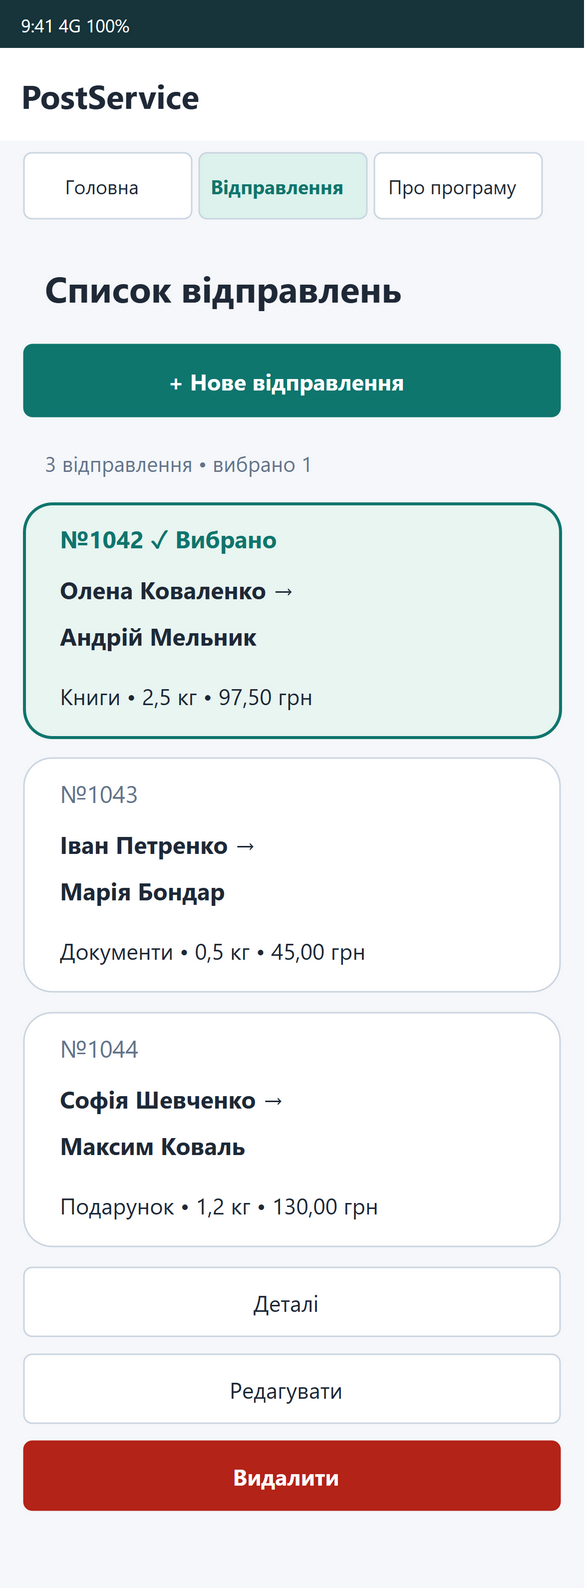

The diagram above was exported from draw.io. Its source (the exported page's mxGraphModel, read from the mxfile embedded in the PNG):
<mxGraphModel dx="390" dy="1060" grid="0" gridSize="10" guides="1" tooltips="1" connect="1" arrows="1" fold="1" page="1" pageScale="1" pageWidth="390" pageHeight="1060" math="0" shadow="0" background="#FFFFFF">
  <root>
    <mxCell id="0" />
    <mxCell id="1" parent="0" />
    <mxCell id="mobile-list-c2" value="" vertex="1" parent="1" style="rounded=0;arcSize=12;whiteSpace=wrap;html=0;fillColor=#F5F7FA;strokeColor=none;fontFamily=Segoe UI;fontSize=16;fontColor=#1F2937;fontStyle=0;align=left;verticalAlign=middle;spacingLeft=12;spacingRight=8;spacingTop=2;spacingBottom=2;">
      <mxGeometry x="0" y="0" width="390" height="1060" as="geometry" />
    </mxCell>
    <mxCell id="mobile-list-c3" value="9:41                         4G     100%" vertex="1" parent="1" style="rounded=0;arcSize=12;whiteSpace=wrap;html=0;fillColor=#17343B;strokeColor=none;fontFamily=Segoe UI;fontSize=12;fontColor=#FFFFFF;fontStyle=0;align=left;verticalAlign=middle;spacingLeft=12;spacingRight=8;spacingTop=2;spacingBottom=2;">
      <mxGeometry x="0" y="0" width="390" height="32" as="geometry" />
    </mxCell>
    <object id="mobile-list-c4" label="PostService" link="data:page/id,mobile-home">
      <mxCell vertex="1" parent="1" style="rounded=0;arcSize=12;whiteSpace=wrap;html=0;fillColor=#FFFFFF;strokeColor=none;fontFamily=Segoe UI;fontSize=22;fontColor=#1F2937;fontStyle=1;align=left;verticalAlign=middle;spacingLeft=12;spacingRight=8;spacingTop=2;spacingBottom=2;">
        <mxGeometry x="0" y="32" width="390" height="62" as="geometry" />
      </mxCell>
    </object>
    <object id="mobile-list-c5" label="Головна" link="data:page/id,mobile-home">
      <mxCell vertex="1" parent="1" style="rounded=1;arcSize=12;whiteSpace=wrap;html=0;fillColor=#FFFFFF;strokeColor=#CBD5E1;fontFamily=Segoe UI;fontSize=13;fontColor=#1F2937;fontStyle=0;align=center;verticalAlign=middle;spacingLeft=0;spacingRight=8;spacingTop=2;spacingBottom=2;">
        <mxGeometry x="16" y="102" width="112" height="44" as="geometry" />
      </mxCell>
    </object>
    <object id="mobile-list-c6" label="Відправлення" link="data:page/id,mobile-list">
      <mxCell vertex="1" parent="1" style="rounded=1;arcSize=12;whiteSpace=wrap;html=0;fillColor=#DDF2ED;strokeColor=#CBD5E1;fontFamily=Segoe UI;fontSize=13;fontColor=#0F766E;fontStyle=1;align=center;verticalAlign=middle;spacingLeft=0;spacingRight=8;spacingTop=2;spacingBottom=2;">
        <mxGeometry x="133" y="102" width="112" height="44" as="geometry" />
      </mxCell>
    </object>
    <object id="mobile-list-c7" label="Про програму" link="data:page/id,mobile-about">
      <mxCell vertex="1" parent="1" style="rounded=1;arcSize=12;whiteSpace=wrap;html=0;fillColor=#FFFFFF;strokeColor=#CBD5E1;fontFamily=Segoe UI;fontSize=13;fontColor=#1F2937;fontStyle=0;align=center;verticalAlign=middle;spacingLeft=0;spacingRight=8;spacingTop=2;spacingBottom=2;">
        <mxGeometry x="250" y="102" width="112" height="44" as="geometry" />
      </mxCell>
    </object>
    <mxCell id="mobile-list-c8" value="Список відправлень" vertex="1" parent="1" style="rounded=0;arcSize=12;whiteSpace=wrap;html=0;fillColor=none;strokeColor=none;fontFamily=Segoe UI;fontSize=24;fontColor=#1F2937;fontStyle=1;align=left;verticalAlign=middle;spacingLeft=12;spacingRight=8;spacingTop=2;spacingBottom=2;">
      <mxGeometry x="16" y="170" width="358" height="44" as="geometry" />
    </mxCell>
    <object id="mobile-list-c9" label="+ Нове відправлення" link="data:page/id,mobile-new">
      <mxCell vertex="1" parent="1" style="rounded=1;arcSize=12;whiteSpace=wrap;html=0;fillColor=#0F766E;strokeColor=#0F766E;fontFamily=Segoe UI;fontSize=15;fontColor=#FFFFFF;fontStyle=1;align=center;verticalAlign=middle;spacingLeft=0;spacingRight=8;spacingTop=2;spacingBottom=2;">
        <mxGeometry x="16" y="230" width="358" height="48" as="geometry" />
      </mxCell>
    </object>
    <mxCell id="mobile-list-c10" value="3 відправлення • вибрано 1" vertex="1" parent="1" style="rounded=0;arcSize=12;whiteSpace=wrap;html=0;fillColor=none;strokeColor=none;fontFamily=Segoe UI;fontSize=14;fontColor=#64748B;fontStyle=0;align=left;verticalAlign=middle;spacingLeft=12;spacingRight=8;spacingTop=2;spacingBottom=2;">
      <mxGeometry x="16" y="294" width="358" height="30" as="geometry" />
    </mxCell>
    <mxCell id="mobile-list-c11" value="" vertex="1" parent="1" style="rounded=1;arcSize=12;whiteSpace=wrap;html=0;fillColor=#E9F5F1;strokeColor=#0F766E;fontFamily=Segoe UI;fontSize=16;fontColor=#1F2937;fontStyle=0;align=left;verticalAlign=middle;spacingLeft=12;spacingRight=8;spacingTop=2;spacingBottom=2;strokeWidth=2;">
      <mxGeometry x="16" y="336" width="358" height="156" as="geometry" />
    </mxCell>
    <mxCell id="mobile-list-c12" value="№1042   ✓ Вибрано" vertex="1" parent="1" style="rounded=0;arcSize=12;whiteSpace=wrap;html=0;fillColor=none;strokeColor=none;fontFamily=Segoe UI;fontSize=16;fontColor=#0F766E;fontStyle=1;align=left;verticalAlign=middle;spacingLeft=12;spacingRight=8;spacingTop=2;spacingBottom=2;">
      <mxGeometry x="26" y="344" width="338" height="30" as="geometry" />
    </mxCell>
    <mxCell id="mobile-list-c13" value="Олена Коваленко →" vertex="1" parent="1" style="rounded=0;arcSize=12;whiteSpace=wrap;html=0;fillColor=none;strokeColor=none;fontFamily=Segoe UI;fontSize=16;fontColor=#1F2937;fontStyle=1;align=left;verticalAlign=middle;spacingLeft=12;spacingRight=8;spacingTop=2;spacingBottom=2;">
      <mxGeometry x="26" y="378" width="338" height="30" as="geometry" />
    </mxCell>
    <mxCell id="mobile-list-c14" value="Андрій Мельник" vertex="1" parent="1" style="rounded=0;arcSize=12;whiteSpace=wrap;html=0;fillColor=none;strokeColor=none;fontFamily=Segoe UI;fontSize=16;fontColor=#1F2937;fontStyle=1;align=left;verticalAlign=middle;spacingLeft=12;spacingRight=8;spacingTop=2;spacingBottom=2;">
      <mxGeometry x="26" y="409" width="338" height="30" as="geometry" />
    </mxCell>
    <mxCell id="mobile-list-c15" value="Книги • 2,5 кг • 97,50 грн" vertex="1" parent="1" style="rounded=0;arcSize=12;whiteSpace=wrap;html=0;fillColor=none;strokeColor=none;fontFamily=Segoe UI;fontSize=15;fontColor=#1F2937;fontStyle=0;align=left;verticalAlign=middle;spacingLeft=12;spacingRight=8;spacingTop=2;spacingBottom=2;">
      <mxGeometry x="26" y="447" width="338" height="34" as="geometry" />
    </mxCell>
    <mxCell id="mobile-list-c16" value="" vertex="1" parent="1" style="rounded=1;arcSize=12;whiteSpace=wrap;html=0;fillColor=#FFFFFF;strokeColor=#CBD5E1;fontFamily=Segoe UI;fontSize=16;fontColor=#1F2937;fontStyle=0;align=left;verticalAlign=middle;spacingLeft=12;spacingRight=8;spacingTop=2;spacingBottom=2;">
      <mxGeometry x="16" y="506" width="358" height="156" as="geometry" />
    </mxCell>
    <mxCell id="mobile-list-c17" value="№1043" vertex="1" parent="1" style="rounded=0;arcSize=12;whiteSpace=wrap;html=0;fillColor=none;strokeColor=none;fontFamily=Segoe UI;fontSize=16;fontColor=#64748B;fontStyle=0;align=left;verticalAlign=middle;spacingLeft=12;spacingRight=8;spacingTop=2;spacingBottom=2;">
      <mxGeometry x="26" y="514" width="338" height="30" as="geometry" />
    </mxCell>
    <mxCell id="mobile-list-c18" value="Іван Петренко →" vertex="1" parent="1" style="rounded=0;arcSize=12;whiteSpace=wrap;html=0;fillColor=none;strokeColor=none;fontFamily=Segoe UI;fontSize=16;fontColor=#1F2937;fontStyle=1;align=left;verticalAlign=middle;spacingLeft=12;spacingRight=8;spacingTop=2;spacingBottom=2;">
      <mxGeometry x="26" y="548" width="338" height="30" as="geometry" />
    </mxCell>
    <mxCell id="mobile-list-c19" value="Марія Бондар" vertex="1" parent="1" style="rounded=0;arcSize=12;whiteSpace=wrap;html=0;fillColor=none;strokeColor=none;fontFamily=Segoe UI;fontSize=16;fontColor=#1F2937;fontStyle=1;align=left;verticalAlign=middle;spacingLeft=12;spacingRight=8;spacingTop=2;spacingBottom=2;">
      <mxGeometry x="26" y="579" width="338" height="30" as="geometry" />
    </mxCell>
    <mxCell id="mobile-list-c20" value="Документи • 0,5 кг • 45,00 грн" vertex="1" parent="1" style="rounded=0;arcSize=12;whiteSpace=wrap;html=0;fillColor=none;strokeColor=none;fontFamily=Segoe UI;fontSize=15;fontColor=#1F2937;fontStyle=0;align=left;verticalAlign=middle;spacingLeft=12;spacingRight=8;spacingTop=2;spacingBottom=2;">
      <mxGeometry x="26" y="617" width="338" height="34" as="geometry" />
    </mxCell>
    <mxCell id="mobile-list-c21" value="" vertex="1" parent="1" style="rounded=1;arcSize=12;whiteSpace=wrap;html=0;fillColor=#FFFFFF;strokeColor=#CBD5E1;fontFamily=Segoe UI;fontSize=16;fontColor=#1F2937;fontStyle=0;align=left;verticalAlign=middle;spacingLeft=12;spacingRight=8;spacingTop=2;spacingBottom=2;">
      <mxGeometry x="16" y="676" width="358" height="156" as="geometry" />
    </mxCell>
    <mxCell id="mobile-list-c22" value="№1044" vertex="1" parent="1" style="rounded=0;arcSize=12;whiteSpace=wrap;html=0;fillColor=none;strokeColor=none;fontFamily=Segoe UI;fontSize=16;fontColor=#64748B;fontStyle=0;align=left;verticalAlign=middle;spacingLeft=12;spacingRight=8;spacingTop=2;spacingBottom=2;">
      <mxGeometry x="26" y="684" width="338" height="30" as="geometry" />
    </mxCell>
    <mxCell id="mobile-list-c23" value="Софія Шевченко →" vertex="1" parent="1" style="rounded=0;arcSize=12;whiteSpace=wrap;html=0;fillColor=none;strokeColor=none;fontFamily=Segoe UI;fontSize=16;fontColor=#1F2937;fontStyle=1;align=left;verticalAlign=middle;spacingLeft=12;spacingRight=8;spacingTop=2;spacingBottom=2;">
      <mxGeometry x="26" y="718" width="338" height="30" as="geometry" />
    </mxCell>
    <mxCell id="mobile-list-c24" value="Максим Коваль" vertex="1" parent="1" style="rounded=0;arcSize=12;whiteSpace=wrap;html=0;fillColor=none;strokeColor=none;fontFamily=Segoe UI;fontSize=16;fontColor=#1F2937;fontStyle=1;align=left;verticalAlign=middle;spacingLeft=12;spacingRight=8;spacingTop=2;spacingBottom=2;">
      <mxGeometry x="26" y="749" width="338" height="30" as="geometry" />
    </mxCell>
    <mxCell id="mobile-list-c25" value="Подарунок • 1,2 кг • 130,00 грн" vertex="1" parent="1" style="rounded=0;arcSize=12;whiteSpace=wrap;html=0;fillColor=none;strokeColor=none;fontFamily=Segoe UI;fontSize=15;fontColor=#1F2937;fontStyle=0;align=left;verticalAlign=middle;spacingLeft=12;spacingRight=8;spacingTop=2;spacingBottom=2;">
      <mxGeometry x="26" y="787" width="338" height="34" as="geometry" />
    </mxCell>
    <object id="mobile-list-c26" label="Деталі" link="data:page/id,mobile-details">
      <mxCell vertex="1" parent="1" style="rounded=1;arcSize=12;whiteSpace=wrap;html=0;fillColor=#FFFFFF;strokeColor=#CBD5E1;fontFamily=Segoe UI;fontSize=15;fontColor=#1F2937;fontStyle=0;align=center;verticalAlign=middle;spacingLeft=0;spacingRight=8;spacingTop=2;spacingBottom=2;">
        <mxGeometry x="16" y="846" width="358" height="46" as="geometry" />
      </mxCell>
    </object>
    <object id="mobile-list-c27" label="Редагувати" link="data:page/id,mobile-edit">
      <mxCell vertex="1" parent="1" style="rounded=1;arcSize=12;whiteSpace=wrap;html=0;fillColor=#FFFFFF;strokeColor=#CBD5E1;fontFamily=Segoe UI;fontSize=15;fontColor=#1F2937;fontStyle=0;align=center;verticalAlign=middle;spacingLeft=0;spacingRight=8;spacingTop=2;spacingBottom=2;">
        <mxGeometry x="16" y="904" width="358" height="46" as="geometry" />
      </mxCell>
    </object>
    <object id="mobile-list-c28" label="Видалити" link="data:page/id,mobile-delete">
      <mxCell vertex="1" parent="1" style="rounded=1;arcSize=12;whiteSpace=wrap;html=0;fillColor=#B42318;strokeColor=#B42318;fontFamily=Segoe UI;fontSize=15;fontColor=#FFFFFF;fontStyle=1;align=center;verticalAlign=middle;spacingLeft=0;spacingRight=8;spacingTop=2;spacingBottom=2;">
        <mxGeometry x="16" y="962" width="358" height="46" as="geometry" />
      </mxCell>
    </object>
  </root>
</mxGraphModel>